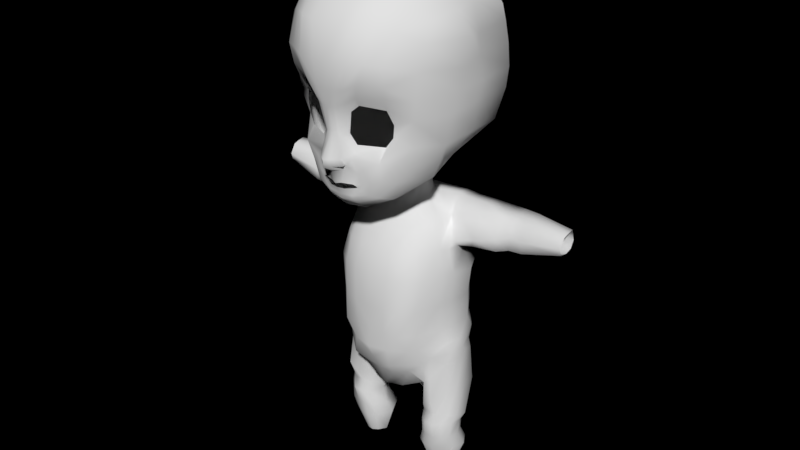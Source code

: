 # Source: SP-KidStage4.blend  (saved by Blender 2.79.0; exported with 4.5.12 LTS)
import bpy
from mathutils import Matrix  # noqa: F401  (used for matrix-valued properties, if any)

bpy.ops.wm.read_factory_settings(use_empty=True)
scene = bpy.context.scene
scene.name = 'Scene'

# ---- collections
col_collection_1 = bpy.data.collections.new('Collection 1'); scene.collection.children.link(col_collection_1)

# ---- world
world_world = bpy.data.worlds.new('World'); scene.world = world_world
world_world.use_nodes = True; world_world.node_tree.nodes.clear()
_N = world_world.node_tree.nodes; _L = world_world.node_tree.links
n0 = _N.new('ShaderNodeOutputWorld'); n0.name = 'World Output'; n0.location = (300, 300)
n0.is_active_output = True
world_world.color = (0.05088, 0.05088, 0.05088)
world_world.use_sun_shadow = False
world_world.sun_shadow_jitter_overblur = 0.0
world_world.cycles.sampling_method = 'MANUAL'

# ---- meshes
me_plane = bpy.data.meshes.new('Plane')
me_plane.from_pydata([(0.1496, -0.3831, -1.874), (0.1048, -0.1218, -1.8), (0.0, -0.3531, -1.92), (0.0, -0.09924, -1.838), (0.2012, -0.4608, -1.789), (0.2284, -0.1219, -1.759), (0.3959, -0.3252, -1.686), (0.3073, -0.1187, -1.719), (0.4655, -0.1347, -1.671), (0.3866, -0.0815, -1.691), (0.4156, -0.002554, -1.645), (0.343, -0.04893, -1.668), (0.255, 0.1095, -1.699), (0.1531, -0.01948, -1.776), (0.0, 0.1325, -1.714), (0.0, -0.01584, -1.8), (0.1066, -0.4822, -2.036), (0.0, -0.4733, -2.139), (0.2386, -0.4792, -1.901), (0.3312, -0.5783, -1.771), (0.113, -0.6261, -2.076), (0.0, -0.6213, -2.151), (0.2256, -0.6178, -1.933), (0.1094, -1.045, -1.876), (0.0, -1.064, -1.892), (0.1607, -1.001, -1.843), (0.122, -1.507, -1.973), (0.0, -1.486, -1.982), (0.2063, -1.542, -1.968), (0.2697, -1.025, -1.721), (0.3372, -1.424, -1.755), (0.5117, -1.712, -1.833), (0.5087, -1.561, -1.743), (0.9577, -1.723, -1.619), (0.8937, -1.494, -1.483), (1.283, -1.336, -1.266), (0.9858, -1.248, -1.399), (0.3484, -0.6908, -1.698), (0.3906, -0.8394, -1.673), (1.19, -0.823, -1.134), (0.9587, -1.014, -1.388), (0.8363, -0.8351, -1.436), (0.8343, -0.6059, -1.627), (0.5248, -0.4579, -1.713), (0.6177, -0.2091, -1.627), (0.5713, 0.04505, -1.613), (0.2671, 0.1827, -1.672), (0.0, 0.2095, -1.707), (0.7907, -0.2383, -1.511), (0.697, 0.1035, -1.47), (0.2943, 0.2636, -1.584), (0.0, 0.285, -1.626), (1.009, -0.2159, -1.292), (0.8848, 0.134, -1.266), (0.4054, 0.3551, -1.458), (0.0, 0.398, -1.517), (1.511, -0.82, -0.6033), (1.312, -0.2052, -0.7179), (0.7304, 0.2493, -0.8557), (0.6117, 0.2843, -0.8486), (0.0, 0.4135, -0.93), (0.184, -1.814, -2.04), (0.0, -1.807, -2.056), (0.3538, -1.848, -2.046), (0.5854, -1.944, -1.923), (0.995, -1.957, -1.72), (1.369, -1.71, -1.297), (0.2075, -2.27, -2.093), (0.0, -2.256, -2.116), (0.5049, -2.283, -2.081), (0.7702, -2.343, -1.951), (1.058, -2.305, -1.757), (1.386, -2.171, -1.278), (0.3229, -2.881, -1.952), (0.0, -2.873, -2.01), (0.5801, -2.9, -1.902), (0.8414, -2.863, -1.708), (1.109, -2.824, -1.488), (1.482, -2.637, -1.157), (0.2254, -3.341, -1.526), (0.0, -3.348, -1.54), (0.4855, -3.328, -1.513), (0.8112, -3.293, -1.387), (1.122, -3.203, -1.173), (1.449, -2.954, -0.9306), (0.2406, -3.669, -0.7299), (0.0, -3.676, -0.7435), (0.5308, -3.661, -0.7123), (0.8439, -3.582, -0.6505), (1.127, -3.414, -0.477), (1.507, -3.035, -0.3714), (0.8439, -3.541, 0.163), (0.0, -3.661, 0.1633), (0.5308, -3.636, 0.167), (0.2406, -3.648, 0.166), (1.129, -3.396, 0.114), (1.499, -3.062, 0.1177), (0.8439, -3.215, 1.405), (0.0, -3.389, 1.464), (0.5308, -3.369, 1.474), (0.2406, -3.38, 1.472), (1.526, -2.857, 0.9574), (1.13, -3.076, 1.213), (0.8439, -2.693, 1.769), (0.0, -2.702, 1.979), (0.5308, -2.701, 1.918), (0.2406, -2.702, 1.957), (1.535, -2.563, 1.058), (1.127, -2.628, 1.548), (0.8455, -2.204, 1.9), (0.0, -2.189, 2.123), (0.5291, -2.195, 2.06), (0.2357, -2.189, 2.105), (1.586, -2.185, 1.098), (1.131, -2.211, 1.641), (0.8563, -1.759, 1.86), (0.0, -1.73, 2.12), (0.5169, -1.729, 2.034), (0.2023, -1.73, 2.1), (1.623, -1.771, 1.099), (1.163, -1.767, 1.578), (0.8564, -1.383, 1.83), (0.0, -1.345, 2.155), (0.5169, -1.344, 1.988), (0.2023, -1.346, 2.081), (1.587, -1.397, 1.081), (1.178, -1.388, 1.558), (0.8563, -0.7452, 1.593), (0.0, -0.7397, 1.904), (0.5169, -0.7384, 1.694), (0.2023, -0.7398, 1.886), (1.552, -0.8861, 0.8104), (1.184, -0.8857, 1.407), (0.6097, -0.2827, 1.105), (0.0, -0.2381, 1.199), (0.3631, -0.2549, 1.166), (0.1466, -0.2478, 1.18), (0.8944, -0.1336, 0.3219), (0.8116, -0.1287, 0.4578), (1.599, -1.358, -0.5526), (1.642, -1.734, -0.4166), (1.677, -2.114, -0.3443), (1.786, -2.628, -0.2857), (1.605, -2.569, 0.1398), (1.634, -2.186, 0.1483), (1.692, -1.771, 0.1545), (1.612, -1.397, 0.1413), (1.583, -0.8861, 0.08944), (0.9852, -0.1101, 0.05435), (0.5056, 0.1868, -0.1614), (0.3597, 0.2157, -0.2157), (0.2137, 0.2233, -0.2383), (0.0, 0.2458, -0.2569), (0.4402, 0.0709, 0.5233), (0.0, 0.08191, 0.5739), (0.2438, 0.07283, 0.5443), (0.09959, 0.07713, 0.5571), (0.6146, 0.1123, 0.3195), (0.4744, 0.08565, 0.4776), (0.5326, 0.1431, 0.06678), (0.3628, 0.5039, -0.02402), (0.1834, 0.5286, -0.116), (0.09563, 0.5398, -0.1461), (0.0, 0.5517, -0.1637), (0.227, 0.2516, 0.5848), (0.0, 0.2279, 0.6443), (0.1596, 0.2346, 0.6115), (0.3538, 0.3305, 0.3394), (0.3508, 0.2544, 0.4809), (0.4433, 0.4012, 0.1095), (0.0818, 0.2364, 0.6263), (0.3512, 0.8079, -0.05328), (0.242, 0.8438, -0.1276), (0.1428, 0.865, -0.2021), (0.0, 0.8722, -0.3051), (0.245, 0.6066, 0.6339), (0.0, 0.5682, 0.6981), (0.1858, 0.5725, 0.6772), (0.49, 0.7154, 0.2705), (0.4295, 0.6264, 0.5255), (0.486, 0.7642, 0.05282), (0.1273, 0.5763, 0.692), (0.7886, 1.011, -0.1884), (0.6393, 1.019, -0.2947), (0.2623, 1.029, -0.4542), (0.0, 1.052, -0.451), (0.8424, 0.728, 1.073), (0.0, 0.8669, 1.116), (0.6356, 0.8906, 1.132), (0.9766, 0.9566, 0.3443), (0.8753, 0.6541, 0.703), (0.9669, 0.9877, 0.03632), (0.1296, 0.8696, 1.101), (0.8755, 1.511, -0.4879), (0.6282, 1.513, -0.7243), (0.3387, 1.521, -0.7655), (0.0, 1.529, -0.8095), (0.9287, 1.438, 1.125), (0.0, 1.433, 1.267), (0.5598, 1.432, 1.125), (1.151, 1.486, 0.04454), (1.142, 0.749, 1.086), (1.022, 1.487, -0.06534), (0.2698, 1.43, 1.226), (0.9774, 1.995, -0.5796), (0.6719, 1.995, -0.8328), (0.3824, 1.995, -0.9061), (0.0, 1.99, -0.957), (0.9069, 2.034, 1.121), (0.0, 1.96, 1.45), (0.6358, 1.959, 1.285), (1.195, 1.996, 0.1465), (1.223, 2.099, 0.7019), (1.117, 1.995, -0.07419), (0.2405, 1.958, 1.402), (0.8823, 2.616, -0.6403), (0.628, 2.621, -0.8947), (0.3302, 2.631, -0.9683), (0.0, 2.626, -1.02), (0.9371, 2.608, 1.12), (0.0, 2.607, 1.399), (0.5575, 2.607, 1.233), (1.166, 2.61, 0.1274), (1.195, 2.608, 0.6447), (1.086, 2.615, -0.09504), (0.2593, 2.607, 1.351), (0.8684, 3.158, -0.5881), (0.6105, 3.152, -0.9246), (0.3085, 3.152, -0.9142), (0.0, 3.152, -0.9351), (0.9239, 3.131, 1.116), (0.0, 3.131, 1.213), (0.5915, 3.131, 1.126), (1.156, 3.141, 0.1878), (1.186, 3.139, 0.6709), (1.074, 3.147, -0.08872), (0.2366, 3.131, 1.234), (1.153, 0.8638, 0.3176), (1.145, 0.696, 0.7039), (1.149, 1.336, 1.14), (1.168, 1.375, 0.2007), (1.153, 1.741, 1.062), (1.169, 1.499, 0.3144), (1.051, 1.681, 0.6775), (1.526, 0.7331, 1.069), (1.549, 0.8394, 0.4771), (1.532, 0.7008, 0.7374), (1.541, 1.229, 1.116), (1.58, 1.23, 0.213), (1.549, 1.563, 1.048), (1.424, 1.463, 0.3814), (1.593, 1.547, 0.6902), (2.007, 0.705, 1.017), (2.004, 0.7499, 0.5098), (2.007, 0.719, 0.6937), (2.005, 1.101, 0.961), (2.0, 1.124, 0.3232), (2.004, 1.338, 0.9211), (2.0, 1.367, 0.3441), (1.999, 1.418, 0.7), (2.24, 0.6752, 0.9559), (2.237, 0.7756, 0.5678), (2.239, 0.7188, 0.7218), (2.238, 1.044, 1.124), (2.233, 1.067, 0.48), (2.237, 1.275, 0.941), (2.232, 1.299, 0.4209), (2.232, 1.352, 0.7281), (2.521, 0.6676, 0.9278), (2.518, 0.7587, 0.5098), (2.52, 0.7041, 0.6937), (2.519, 1.017, 0.961), (2.514, 1.039, 0.3774), (2.518, 1.239, 0.9129), (2.513, 1.264, 0.3969), (2.513, 1.313, 0.7), (3.297, 0.6992, 0.8224), (3.294, 0.7561, 0.5575), (3.296, 0.722, 0.6741), (3.295, 0.9178, 0.8957), (3.29, 0.9312, 0.4392), (3.294, 1.056, 0.813), (3.289, 1.072, 0.4833), (3.288, 1.103, 0.678), (0.842, 3.508, -0.5128), (0.704, 3.509, -0.6901), (0.3855, 3.51, -0.9038), (0.0, 3.505, -1.0), (0.9555, 3.421, 1.015), (0.0, 3.474, 1.353), (0.6016, 3.472, 1.3), (1.28, 3.433, 0.2967), (1.204, 3.368, 0.8056), (1.194, 3.449, -0.0672), (0.3946, 3.47, 1.343), (0.9615, 3.753, -0.2709), (0.8394, 3.921, -0.3366), (0.4292, 3.838, -0.8875), (0.0, 3.79, -0.8558), (0.9992, 3.804, 0.919), (0.0, 4.009, 1.344), (0.7354, 3.985, 1.058), (1.323, 3.611, 0.336), (1.212, 3.611, 0.7095), (1.322, 3.581, -0.04257), (0.4686, 3.862, 1.334), (0.5626, 4.119, -0.419), (0.3385, 4.13, -0.6493), (0.0, 4.162, -0.6258), (0.0, 4.269, 1.175), (0.4787, 4.244, 1.162), (0.25, 4.269, 1.167), (0.3464, 4.569, -0.3581), (0.135, 4.585, -0.4103), (0.0, 4.585, -0.4819), (0.0, 4.747, 0.7784), (0.2781, 4.779, 0.892), (0.06838, 4.716, 0.8221), (0.1887, 4.78, 0.2383), (0.008936, 4.761, 0.1407), (0.0, 4.768, 0.144), (1.193, 3.902, -0.0405), (0.964, 4.195, -0.2693), (1.103, 3.995, 0.8886), (0.8461, 4.307, 1.075), (1.328, 3.723, 0.4334), (1.25, 3.815, 0.7251), (1.331, 3.794, 0.1586), (0.7881, 4.376, -0.2215), (0.6884, 4.498, 1.081), (0.7393, 4.424, -0.1488), (0.3812, 4.604, 0.6292), (0.2911, 4.757, 0.2224), (1.252, 4.514, -0.07396), (1.055, 4.608, -0.357), (1.16, 4.579, 1.003), (0.9176, 4.712, 0.9775), (1.372, 4.478, 0.3806), (1.299, 4.517, 0.7509), (1.378, 4.508, 0.04406), (0.8622, 4.783, -0.326), (0.7688, 4.863, 0.8531), (0.7011, 4.829, -0.09611), (0.5375, 4.848, 0.5941), (0.4343, 4.895, 0.2656), (1.236, 5.084, 0.01183), (1.042, 5.059, -0.1561), (1.117, 5.073, 0.7202), (0.9205, 5.06, 0.7438), (1.432, 5.084, 0.3408), (1.278, 5.08, 0.5839), (1.36, 5.07, 0.1041), (0.8581, 5.038, -0.1771), (0.753, 5.053, 0.7026), (0.689, 5.084, -0.07329), (0.5651, 5.079, 0.4645), (0.4311, 5.044, 0.2361), (1.179, 5.245, -0.09592), (1.037, 5.256, -0.253), (1.127, 5.253, 0.6451), (0.9155, 5.256, 0.6692), (1.355, 5.251, 0.2565), (1.249, 5.251, 0.5055), (1.313, 5.251, 0.01528), (0.867, 5.257, -0.2677), (0.7911, 5.258, 0.6271), (0.7164, 5.261, -0.1675), (0.6382, 5.255, 0.38), (0.5752, 5.26, 0.1493), (1.175, 5.594, -0.1184), (0.9796, 5.605, -0.1728), (1.089, 5.602, 0.6134), (0.872, 5.605, 0.6345), (1.306, 5.6, 0.2733), (1.219, 5.6, 0.4912), (1.261, 5.6, 0.05639), (0.8215, 5.586, -0.1857), (0.7364, 5.607, 0.5977), (0.6765, 5.605, -0.09791), (0.6248, 5.606, 0.3814), (0.4986, 5.609, 0.1794), (1.182, 5.851, -0.02165), (0.947, 5.862, -0.1463), (1.087, 5.859, 0.7947), (0.8226, 5.862, 0.8201), (1.395, 5.856, 0.3865), (1.239, 5.857, 0.6481), (1.302, 5.857, 0.1354), (0.762, 5.862, -0.1685), (0.6599, 5.863, 0.7758), (0.5909, 5.867, -0.05891), (0.5477, 5.868, 0.526), (0.4224, 5.866, 0.2739), (1.063, 6.372, 0.199), (0.9183, 6.364, 0.0525), (1.004, 6.36, 0.6042), (0.8418, 6.363, 0.6199), (1.194, 6.358, 0.3511), (1.098, 6.359, 0.5133), (1.137, 6.359, 0.1781), (0.8045, 6.364, 0.03725), (0.7417, 6.365, 0.5924), (0.6993, 6.368, 0.1127), (0.6727, 6.369, 0.4375), (0.5956, 6.367, 0.2813)], [], [(2, 3, 1, 0), (1, 5, 4, 0), (5, 7, 6, 4), (7, 9, 8, 6), (9, 11, 10, 8), (11, 13, 12, 10), (13, 15, 14, 12), (4, 18, 16, 0), (0, 16, 17, 2), (4, 19, 22, 18), (18, 22, 20, 16), (16, 20, 21, 17), (22, 25, 23, 20), (20, 23, 24, 21), (25, 28, 26, 23), (23, 26, 27, 24), (25, 29, 30, 28), (30, 32, 31, 28), (32, 34, 33, 31), (34, 36, 35, 33), (25, 37, 38, 29), (42, 39, 40, 41), (37, 42, 41, 38), (35, 36, 40, 39), (8, 44, 43, 6), (14, 47, 46, 12), (10, 45, 44, 8), (6, 43, 19, 4), (12, 46, 45, 10), (22, 19, 37, 25), (42, 37, 19, 43), (46, 50, 49, 45), (44, 48, 42, 43), (47, 51, 50, 46), (45, 49, 48, 44), (51, 55, 54, 50), (49, 53, 52, 48), (48, 52, 39, 42), (50, 54, 53, 49), (55, 60, 59, 54), (53, 58, 57, 52), (52, 57, 56, 39), (54, 59, 58, 53), (33, 35, 66, 65), (26, 28, 63, 61), (31, 33, 65, 64), (27, 26, 61, 62), (28, 31, 64, 63), (65, 66, 72, 71), (63, 64, 70, 69), (62, 61, 67, 68), (64, 65, 71, 70), (61, 63, 69, 67), (71, 72, 78, 77), (69, 70, 76, 75), (68, 67, 73, 74), (70, 71, 77, 76), (67, 69, 75, 73), (77, 78, 84, 83), (75, 76, 82, 81), (74, 73, 79, 80), (76, 77, 83, 82), (73, 75, 81, 79), (83, 84, 90, 89), (81, 82, 88, 87), (80, 79, 85, 86), (82, 83, 89, 88), (79, 81, 87, 85), (87, 93, 94, 85), (89, 90, 96, 95), (88, 91, 93, 87), (85, 94, 92, 86), (88, 89, 95, 91), (91, 97, 99, 93), (95, 96, 101, 102), (94, 100, 98, 92), (93, 99, 100, 94), (91, 95, 102, 97), (100, 106, 104, 98), (99, 105, 106, 100), (97, 103, 105, 99), (97, 102, 108, 103), (102, 101, 107, 108), (105, 111, 112, 106), (108, 107, 113, 114), (106, 112, 110, 104), (103, 109, 111, 105), (103, 108, 114, 109), (111, 117, 118, 112), (114, 113, 119, 120), (112, 118, 116, 110), (109, 115, 117, 111), (109, 114, 120, 115), (117, 123, 124, 118), (120, 119, 125, 126), (118, 124, 122, 116), (115, 121, 123, 117), (115, 120, 126, 121), (123, 129, 130, 124), (126, 125, 131, 132), (124, 130, 128, 122), (121, 127, 129, 123), (121, 126, 132, 127), (129, 135, 136, 130), (132, 131, 137, 138), (130, 136, 134, 128), (127, 133, 135, 129), (127, 132, 138, 133), (35, 39, 56, 139), (66, 35, 139, 140), (72, 66, 140, 141), (78, 72, 141, 142), (137, 131, 147, 148), (113, 107, 143, 144), (119, 113, 144, 145), (125, 119, 145, 146), (131, 125, 146, 147), (96, 143, 107, 101), (84, 78, 142, 90), (147, 146, 139, 56), (145, 144, 141, 140), (148, 147, 56, 57), (146, 145, 140, 139), (143, 96, 90, 142), (144, 143, 142, 141), (133, 138, 158, 153), (151, 162, 161, 150), (148, 57, 149, 159), (138, 137, 157, 158), (136, 135, 155, 156), (135, 133, 153, 155), (57, 58, 150, 149), (134, 136, 156, 154), (137, 148, 159, 157), (60, 152, 151, 59), (149, 150, 161, 160), (155, 153, 164, 166), (170, 156, 155, 166), (152, 163, 162, 151), (157, 159, 169, 167), (153, 158, 168, 164), (59, 151, 150, 58), (159, 149, 160, 169), (158, 157, 167, 168), (165, 154, 156, 170), (161, 162, 173, 172), (167, 169, 180, 178), (164, 168, 179, 175), (162, 163, 174, 173), (169, 160, 171, 180), (168, 167, 178, 179), (165, 170, 181, 176), (160, 161, 172, 171), (166, 164, 175, 177), (170, 166, 177, 181), (178, 180, 191, 189), (175, 179, 190, 186), (172, 173, 184, 183), (180, 171, 182, 191), (179, 178, 189, 190), (173, 174, 185, 184), (181, 177, 188, 192), (177, 175, 186, 188), (176, 181, 192, 187), (171, 172, 183, 182), (187, 192, 203, 198), (182, 183, 194, 193), (189, 191, 202, 200), (190, 189, 237, 238), (183, 184, 195, 194), (191, 182, 193, 202), (212, 208, 241, 243), (184, 185, 196, 195), (192, 188, 199, 203), (188, 186, 197, 199), (199, 197, 208, 210), (198, 203, 214, 209), (193, 194, 205, 204), (200, 202, 213, 211), (186, 190, 238, 201), (194, 195, 206, 205), (202, 193, 204, 213), (200, 211, 242, 240), (195, 196, 207, 206), (203, 199, 210, 214), (206, 207, 218, 217), (214, 210, 221, 225), (210, 208, 219, 221), (209, 214, 225, 220), (204, 205, 216, 215), (211, 213, 224, 222), (208, 212, 223, 219), (205, 206, 217, 216), (213, 204, 215, 224), (212, 211, 222, 223), (224, 215, 226, 235), (223, 222, 233, 234), (217, 218, 229, 228), (225, 221, 232, 236), (221, 219, 230, 232), (220, 225, 236, 231), (215, 216, 227, 226), (222, 224, 235, 233), (219, 223, 234, 230), (216, 217, 228, 227), (197, 186, 201, 239), (211, 212, 243, 242), (189, 200, 240, 237), (208, 197, 239, 241), (237, 240, 248, 245), (238, 237, 245, 246), (240, 242, 250, 248), (242, 243, 251, 250), (201, 238, 246, 244), (239, 201, 244, 247), (241, 239, 247, 249), (243, 241, 249, 251), (249, 247, 255, 257), (251, 249, 257, 259), (246, 245, 253, 254), (247, 244, 252, 255), (248, 250, 258, 256), (250, 251, 259, 258), (244, 246, 254, 252), (245, 248, 256, 253), (252, 254, 262, 260), (253, 256, 264, 261), (257, 255, 263, 265), (259, 257, 265, 267), (254, 253, 261, 262), (255, 252, 260, 263), (256, 258, 266, 264), (258, 259, 267, 266), (264, 266, 274, 272), (266, 267, 275, 274), (260, 262, 270, 268), (261, 264, 272, 269), (265, 263, 271, 273), (267, 265, 273, 275), (262, 261, 269, 270), (263, 260, 268, 271), (275, 273, 281, 283), (270, 269, 277, 278), (271, 268, 276, 279), (272, 274, 282, 280), (274, 275, 283, 282), (268, 270, 278, 276), (269, 272, 280, 277), (273, 271, 279, 281), (233, 235, 293, 291), (230, 234, 292, 288), (227, 228, 286, 285), (235, 226, 284, 293), (234, 233, 291, 292), (228, 229, 287, 286), (236, 232, 290, 294), (232, 230, 288, 290), (231, 236, 294, 289), (226, 227, 285, 284), (289, 294, 305, 300), (284, 285, 296, 295), (291, 293, 304, 302), (288, 292, 303, 299), (285, 286, 297, 296), (293, 284, 295, 304), (292, 291, 302, 303), (286, 287, 298, 297), (294, 290, 301, 305), (290, 288, 299, 301), (297, 298, 308, 307), (305, 301, 310, 311), (300, 305, 311, 309), (296, 297, 307, 306), (306, 307, 313, 312), (311, 310, 316, 317), (307, 308, 314, 313), (309, 311, 317, 315), (313, 314, 320, 319), (315, 317, 319, 320), (312, 313, 319, 318), (317, 316, 318, 319), (301, 299, 323, 324), (296, 306, 328, 322), (295, 296, 322, 321), (302, 304, 327, 325), (318, 316, 331, 332), (316, 310, 329, 331), (299, 303, 326, 323), (310, 301, 324, 329), (306, 312, 330, 328), (304, 295, 321, 327), (303, 302, 325, 326), (312, 318, 332, 330), (332, 331, 343, 344), (323, 326, 338, 335), (328, 330, 342, 340), (327, 321, 333, 339), (326, 325, 337, 338), (331, 329, 341, 343), (329, 324, 336, 341), (324, 323, 335, 336), (330, 332, 344, 342), (321, 322, 334, 333), (322, 328, 340, 334), (325, 327, 339, 337), (337, 339, 351, 349), (344, 343, 355, 356), (335, 338, 350, 347), (340, 342, 354, 352), (339, 333, 345, 351), (338, 337, 349, 350), (343, 341, 353, 355), (341, 336, 348, 353), (336, 335, 347, 348), (342, 344, 356, 354), (333, 334, 346, 345), (334, 340, 352, 346), (349, 351, 363, 361), (356, 355, 367, 368), (347, 350, 362, 359), (352, 354, 366, 364), (351, 345, 357, 363), (350, 349, 361, 362), (355, 353, 365, 367), (353, 348, 360, 365), (348, 347, 359, 360), (354, 356, 368, 366), (345, 346, 358, 357), (346, 352, 364, 358), (358, 364, 376, 370), (361, 363, 375, 373), (368, 367, 379, 380), (359, 362, 374, 371), (364, 366, 378, 376), (363, 357, 369, 375), (362, 361, 373, 374), (367, 365, 377, 379), (365, 360, 372, 377), (360, 359, 371, 372), (366, 368, 380, 378), (357, 358, 370, 369), (369, 370, 382, 381), (370, 376, 388, 382), (373, 375, 387, 385), (380, 379, 391, 392), (371, 374, 386, 383), (376, 378, 390, 388), (375, 369, 381, 387), (374, 373, 385, 386), (379, 377, 389, 391), (377, 372, 384, 389), (372, 371, 383, 384), (378, 380, 392, 390), (389, 384, 396, 401), (384, 383, 395, 396), (390, 392, 404, 402), (381, 382, 394, 393), (382, 388, 400, 394), (385, 387, 399, 397), (392, 391, 403, 404), (383, 386, 398, 395), (388, 390, 402, 400), (387, 381, 393, 399), (386, 385, 397, 398), (391, 389, 401, 403)])
me_plane.polygons.foreach_set('use_smooth', [True] * 365)
me_plane.use_remesh_preserve_volume = False
me_plane.use_remesh_preserve_attributes = False
me_plane.use_mirror_vertex_groups = False
me_plane.update()

# ---- objects
ob_plane = bpy.data.objects.new('Plane', me_plane)

# ---- transforms, parenting, visibility, modifiers, constraints
ob_plane.location = (0.0, 0.0, 7.89)
ob_plane.rotation_euler = (-1.571, 0.0, 0.0)
ob_plane.scale = (1.05, 1.095, 1.0)
ob_plane.lineart.crease_threshold = 0.0
_m = ob_plane.modifiers.new('Mirror', 'MIRROR')
_m.use_clip = True
_m = ob_plane.modifiers.new('Subsurf', 'SUBSURF')
_m.show_render = False
_m.uv_smooth = 'PRESERVE_CORNERS'
_m.quality = 2
_m.levels = 2

# ---- collection membership
col_collection_1.objects.link(ob_plane)

# ---- scene / render settings (as saved in the file)
scene.frame_start = 1; scene.frame_end = 250; scene.frame_set(3)
scene.render.engine = 'CYCLES'
scene.render.resolution_percentage = 50
scene.render.dither_intensity = 0.0
scene.cycles.use_denoising = False
scene.cycles.samples = 128
scene.cycles.sampling_pattern = 'TABULATED_SOBOL'
scene.cycles.use_adaptive_sampling = False
scene.cycles.use_light_tree = False
scene.cycles.blur_glossy = 0.0
scene.cycles.sample_clamp_indirect = 0.0
scene.view_settings.view_transform = 'Standard'
bpy.context.view_layer.update()

# ---- added for rendering (the .blend has no active camera and no usable light): camera, sun
cam_auto = bpy.data.cameras.new('AutoCamera')
cam_auto.lens = 50.0
cam_auto.sensor_width = 36.0
cam_auto.clip_end = 1000.0
ob_auto_camera = bpy.data.objects.new('AutoCamera', cam_auto)
scene.collection.objects.link(ob_auto_camera)
ob_auto_camera.location = (12.6706, -15.2029, 16.5503)
ob_auto_camera.rotation_euler = (1.09748, -7.21219e-08, 0.694738)
scene.camera = ob_auto_camera
light_auto_sun = bpy.data.lights.new('AutoSun', 'SUN')
light_auto_sun.energy = 3.0
light_auto_sun.angle = 0.0523599
ob_auto_sun = bpy.data.objects.new('AutoSun', light_auto_sun)
scene.collection.objects.link(ob_auto_sun)
ob_auto_sun.rotation_euler = (0.872665, 0.174533, 0.523599)
bpy.context.view_layer.update()
